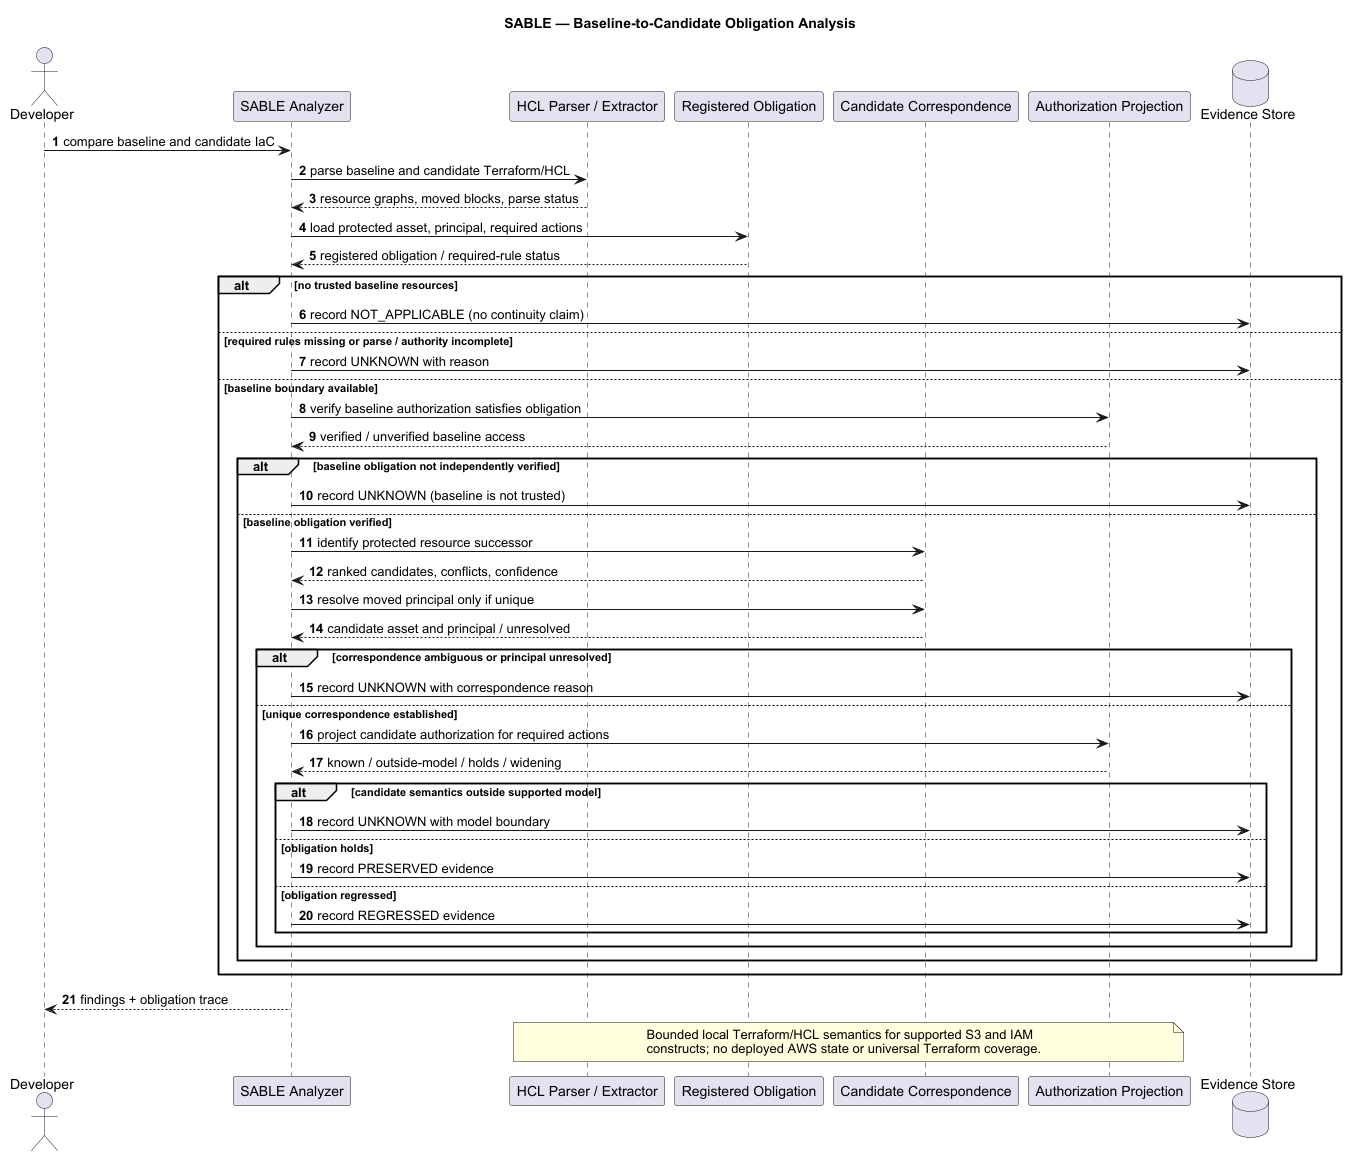

The diagram above was rendered by PlantUML. Its source (embedded in the PNG):
@startuml
title SABLE — Baseline-to-Candidate Obligation Analysis
autonumber
skinparam shadowing false
skinparam defaultFontName Arial
actor Developer
participant "SABLE Analyzer" as SABLE
participant "HCL Parser / Extractor" as HCL
participant "Registered Obligation" as BASE
participant "Candidate Correspondence" as CORR
participant "Authorization Projection" as AUTH
database "Evidence Store" as STORE
Developer -> SABLE : compare baseline and candidate IaC
SABLE -> HCL : parse baseline and candidate Terraform/HCL
HCL --> SABLE : resource graphs, moved blocks, parse status
SABLE -> BASE : load protected asset, principal, required actions
BASE --> SABLE : registered obligation / required-rule status
alt no trusted baseline resources
  SABLE -> STORE : record NOT_APPLICABLE (no continuity claim)
else required rules missing or parse / authority incomplete
  SABLE -> STORE : record UNKNOWN with reason
else baseline boundary available
  SABLE -> AUTH : verify baseline authorization satisfies obligation
  AUTH --> SABLE : verified / unverified baseline access
  alt baseline obligation not independently verified
    SABLE -> STORE : record UNKNOWN (baseline is not trusted)
  else baseline obligation verified
    SABLE -> CORR : identify protected resource successor
    CORR --> SABLE : ranked candidates, conflicts, confidence
    SABLE -> CORR : resolve moved principal only if unique
    CORR --> SABLE : candidate asset and principal / unresolved
    alt correspondence ambiguous or principal unresolved
      SABLE -> STORE : record UNKNOWN with correspondence reason
    else unique correspondence established
      SABLE -> AUTH : project candidate authorization for required actions
      AUTH --> SABLE : known / outside-model / holds / widening
      alt candidate semantics outside supported model
        SABLE -> STORE : record UNKNOWN with model boundary
      else obligation holds
        SABLE -> STORE : record PRESERVED evidence
      else obligation regressed
        SABLE -> STORE : record REGRESSED evidence
      end
    end
  end
end
SABLE --> Developer : findings + obligation trace
note over HCL,AUTH
Bounded local Terraform/HCL semantics for supported S3 and IAM
constructs; no deployed AWS state or universal Terraform coverage.
end note
@enduml